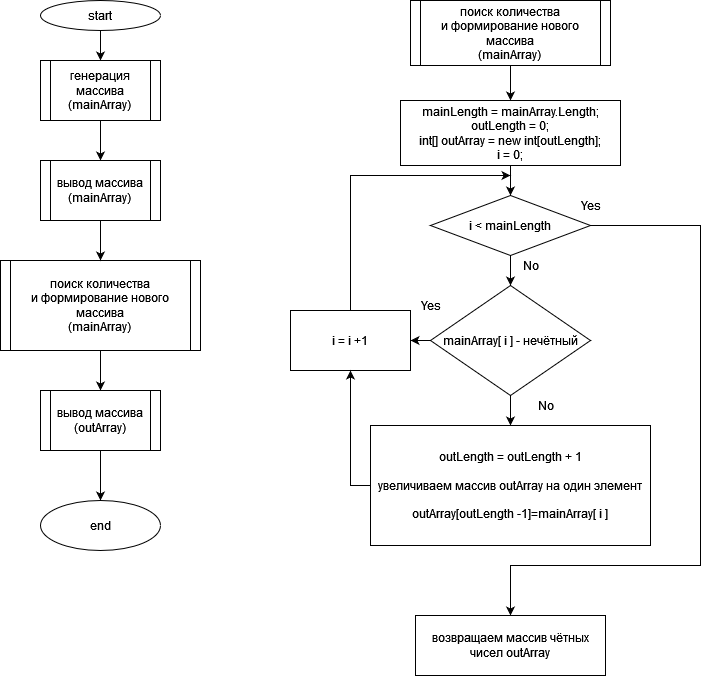

The diagram above was exported from draw.io. Its source (the exported page's mxGraphModel, read from the mxfile embedded in the PNG):
<mxGraphModel dx="782" dy="716" grid="1" gridSize="10" guides="1" tooltips="1" connect="1" arrows="1" fold="1" page="1" pageScale="1" pageWidth="827" pageHeight="1169" math="0" shadow="0">
  <root>
    <mxCell id="0" />
    <mxCell id="1" parent="0" />
    <mxCell id="huOrPXU11JPkUaO9ujRi-4" style="edgeStyle=orthogonalEdgeStyle;rounded=0;orthogonalLoop=1;jettySize=auto;html=1;entryX=0.5;entryY=0;entryDx=0;entryDy=0;" edge="1" parent="1" source="huOrPXU11JPkUaO9ujRi-1" target="huOrPXU11JPkUaO9ujRi-2">
      <mxGeometry relative="1" as="geometry" />
    </mxCell>
    <mxCell id="huOrPXU11JPkUaO9ujRi-1" value="start" style="ellipse;whiteSpace=wrap;html=1;" vertex="1" parent="1">
      <mxGeometry x="100" y="35" width="120" height="30" as="geometry" />
    </mxCell>
    <mxCell id="huOrPXU11JPkUaO9ujRi-9" style="edgeStyle=orthogonalEdgeStyle;rounded=0;orthogonalLoop=1;jettySize=auto;html=1;entryX=0.5;entryY=0;entryDx=0;entryDy=0;" edge="1" parent="1" source="huOrPXU11JPkUaO9ujRi-2" target="huOrPXU11JPkUaO9ujRi-7">
      <mxGeometry relative="1" as="geometry" />
    </mxCell>
    <mxCell id="huOrPXU11JPkUaO9ujRi-2" value="&lt;div&gt;генерация массива&lt;/div&gt;&lt;div&gt;(mainArray)&lt;br&gt;&lt;/div&gt;" style="shape=process;whiteSpace=wrap;html=1;backgroundOutline=1;size=0.08333333333333333;" vertex="1" parent="1">
      <mxGeometry x="100" y="95" width="120" height="60" as="geometry" />
    </mxCell>
    <mxCell id="huOrPXU11JPkUaO9ujRi-11" style="edgeStyle=orthogonalEdgeStyle;rounded=0;orthogonalLoop=1;jettySize=auto;html=1;entryX=0.5;entryY=0;entryDx=0;entryDy=0;" edge="1" parent="1" source="huOrPXU11JPkUaO9ujRi-5" target="huOrPXU11JPkUaO9ujRi-10">
      <mxGeometry relative="1" as="geometry" />
    </mxCell>
    <mxCell id="huOrPXU11JPkUaO9ujRi-5" value="&lt;div&gt;поиск количества&lt;/div&gt;&lt;div&gt;и формирование нового массива&lt;/div&gt;&lt;div&gt;(mainArray)&lt;br&gt;&lt;/div&gt;" style="shape=process;whiteSpace=wrap;html=1;backgroundOutline=1;size=0.05;" vertex="1" parent="1">
      <mxGeometry x="60" y="295" width="200" height="90" as="geometry" />
    </mxCell>
    <mxCell id="huOrPXU11JPkUaO9ujRi-8" value="" style="edgeStyle=orthogonalEdgeStyle;rounded=0;orthogonalLoop=1;jettySize=auto;html=1;" edge="1" parent="1" source="huOrPXU11JPkUaO9ujRi-7" target="huOrPXU11JPkUaO9ujRi-5">
      <mxGeometry relative="1" as="geometry" />
    </mxCell>
    <mxCell id="huOrPXU11JPkUaO9ujRi-7" value="&lt;div&gt;вывод массива&lt;/div&gt;&lt;div&gt;(mainArray)&lt;br&gt;&lt;/div&gt;" style="shape=process;whiteSpace=wrap;html=1;backgroundOutline=1;size=0.08333333333333333;" vertex="1" parent="1">
      <mxGeometry x="100" y="195" width="120" height="60" as="geometry" />
    </mxCell>
    <mxCell id="huOrPXU11JPkUaO9ujRi-13" style="edgeStyle=orthogonalEdgeStyle;rounded=0;orthogonalLoop=1;jettySize=auto;html=1;entryX=0.5;entryY=0;entryDx=0;entryDy=0;" edge="1" parent="1" source="huOrPXU11JPkUaO9ujRi-10" target="huOrPXU11JPkUaO9ujRi-12">
      <mxGeometry relative="1" as="geometry" />
    </mxCell>
    <mxCell id="huOrPXU11JPkUaO9ujRi-10" value="&lt;div&gt;вывод массива&lt;/div&gt;&lt;div&gt;(outArray)&lt;br&gt;&lt;/div&gt;" style="shape=process;whiteSpace=wrap;html=1;backgroundOutline=1;size=0.08333333333333333;" vertex="1" parent="1">
      <mxGeometry x="100" y="425" width="120" height="60" as="geometry" />
    </mxCell>
    <mxCell id="huOrPXU11JPkUaO9ujRi-12" value="end" style="ellipse;whiteSpace=wrap;html=1;" vertex="1" parent="1">
      <mxGeometry x="100" y="535" width="120" height="50" as="geometry" />
    </mxCell>
    <mxCell id="huOrPXU11JPkUaO9ujRi-16" value="" style="edgeStyle=orthogonalEdgeStyle;rounded=0;orthogonalLoop=1;jettySize=auto;html=1;" edge="1" parent="1" source="huOrPXU11JPkUaO9ujRi-14" target="huOrPXU11JPkUaO9ujRi-15">
      <mxGeometry relative="1" as="geometry" />
    </mxCell>
    <mxCell id="huOrPXU11JPkUaO9ujRi-14" value="&lt;div&gt;поиск количества&lt;/div&gt;&lt;div&gt;и формирование нового массива&lt;/div&gt;&lt;div&gt;(mainArray)&lt;br&gt;&lt;/div&gt;" style="shape=process;whiteSpace=wrap;html=1;backgroundOutline=1;size=0.05;" vertex="1" parent="1">
      <mxGeometry x="470" y="35" width="200" height="65" as="geometry" />
    </mxCell>
    <mxCell id="huOrPXU11JPkUaO9ujRi-20" value="" style="edgeStyle=orthogonalEdgeStyle;rounded=0;orthogonalLoop=1;jettySize=auto;html=1;" edge="1" parent="1" source="huOrPXU11JPkUaO9ujRi-15" target="huOrPXU11JPkUaO9ujRi-19">
      <mxGeometry relative="1" as="geometry" />
    </mxCell>
    <mxCell id="huOrPXU11JPkUaO9ujRi-15" value="mainLength = mainArray.Length;&lt;div&gt;outLength = 0;&lt;/div&gt;&lt;div&gt;&lt;div&gt;int[] outArray = new int[outLength];&lt;/div&gt;&lt;div&gt;i = 0;&lt;br&gt;&lt;/div&gt;&lt;/div&gt;" style="rounded=0;whiteSpace=wrap;html=1;" vertex="1" parent="1">
      <mxGeometry x="460" y="135" width="220" height="65" as="geometry" />
    </mxCell>
    <mxCell id="huOrPXU11JPkUaO9ujRi-23" value="" style="edgeStyle=orthogonalEdgeStyle;rounded=0;orthogonalLoop=1;jettySize=auto;html=1;entryX=0.5;entryY=0;entryDx=0;entryDy=0;" edge="1" parent="1" source="huOrPXU11JPkUaO9ujRi-19" target="huOrPXU11JPkUaO9ujRi-25">
      <mxGeometry relative="1" as="geometry">
        <mxPoint x="570" y="295" as="targetPoint" />
      </mxGeometry>
    </mxCell>
    <mxCell id="huOrPXU11JPkUaO9ujRi-33" style="edgeStyle=orthogonalEdgeStyle;rounded=0;orthogonalLoop=1;jettySize=auto;html=1;" edge="1" parent="1" source="huOrPXU11JPkUaO9ujRi-19">
      <mxGeometry relative="1" as="geometry">
        <mxPoint x="570" y="650" as="targetPoint" />
        <Array as="points">
          <mxPoint x="760" y="260" />
          <mxPoint x="760" y="600" />
          <mxPoint x="570" y="600" />
        </Array>
      </mxGeometry>
    </mxCell>
    <mxCell id="huOrPXU11JPkUaO9ujRi-19" value="i &amp;lt; mainLength " style="rhombus;whiteSpace=wrap;html=1;rounded=0;" vertex="1" parent="1">
      <mxGeometry x="490" y="230" width="160" height="60" as="geometry" />
    </mxCell>
    <mxCell id="huOrPXU11JPkUaO9ujRi-21" style="edgeStyle=orthogonalEdgeStyle;rounded=0;orthogonalLoop=1;jettySize=auto;html=1;exitX=0.5;exitY=1;exitDx=0;exitDy=0;" edge="1" parent="1" source="huOrPXU11JPkUaO9ujRi-19" target="huOrPXU11JPkUaO9ujRi-19">
      <mxGeometry relative="1" as="geometry" />
    </mxCell>
    <mxCell id="huOrPXU11JPkUaO9ujRi-28" value="" style="edgeStyle=orthogonalEdgeStyle;rounded=0;orthogonalLoop=1;jettySize=auto;html=1;" edge="1" parent="1" source="huOrPXU11JPkUaO9ujRi-25" target="huOrPXU11JPkUaO9ujRi-27">
      <mxGeometry relative="1" as="geometry" />
    </mxCell>
    <mxCell id="huOrPXU11JPkUaO9ujRi-31" value="" style="edgeStyle=orthogonalEdgeStyle;rounded=0;orthogonalLoop=1;jettySize=auto;html=1;" edge="1" parent="1" source="huOrPXU11JPkUaO9ujRi-25" target="huOrPXU11JPkUaO9ujRi-30">
      <mxGeometry relative="1" as="geometry" />
    </mxCell>
    <mxCell id="huOrPXU11JPkUaO9ujRi-25" value="mainArray[ i ] - нечётный" style="rhombus;whiteSpace=wrap;html=1;" vertex="1" parent="1">
      <mxGeometry x="490" y="320" width="160" height="110" as="geometry" />
    </mxCell>
    <mxCell id="huOrPXU11JPkUaO9ujRi-29" style="edgeStyle=orthogonalEdgeStyle;rounded=0;orthogonalLoop=1;jettySize=auto;html=1;" edge="1" parent="1" source="huOrPXU11JPkUaO9ujRi-27">
      <mxGeometry relative="1" as="geometry">
        <mxPoint x="570" y="210" as="targetPoint" />
        <Array as="points">
          <mxPoint x="410" y="210" />
        </Array>
      </mxGeometry>
    </mxCell>
    <mxCell id="huOrPXU11JPkUaO9ujRi-27" value="i = i +1" style="whiteSpace=wrap;html=1;" vertex="1" parent="1">
      <mxGeometry x="350" y="345" width="120" height="60" as="geometry" />
    </mxCell>
    <mxCell id="huOrPXU11JPkUaO9ujRi-32" style="edgeStyle=orthogonalEdgeStyle;rounded=0;orthogonalLoop=1;jettySize=auto;html=1;entryX=0.5;entryY=1;entryDx=0;entryDy=0;" edge="1" parent="1" source="huOrPXU11JPkUaO9ujRi-30" target="huOrPXU11JPkUaO9ujRi-27">
      <mxGeometry relative="1" as="geometry">
        <Array as="points">
          <mxPoint x="410" y="520" />
        </Array>
      </mxGeometry>
    </mxCell>
    <mxCell id="huOrPXU11JPkUaO9ujRi-30" value="&lt;div&gt;outLength = outLength + 1&lt;/div&gt;&lt;div&gt;&lt;br&gt;&lt;/div&gt;&lt;div&gt;увеличиваем массив outArray на один элемент&lt;/div&gt;&lt;div&gt;&lt;br&gt;&lt;/div&gt;&lt;div&gt;outArray[outLength -1]=mainArray[ i ]&lt;br&gt;&lt;/div&gt;" style="whiteSpace=wrap;html=1;" vertex="1" parent="1">
      <mxGeometry x="430" y="460" width="280" height="120" as="geometry" />
    </mxCell>
    <mxCell id="huOrPXU11JPkUaO9ujRi-34" value="возвращаем массив чётных чисел outArray " style="rounded=0;whiteSpace=wrap;html=1;" vertex="1" parent="1">
      <mxGeometry x="475" y="650" width="190" height="60" as="geometry" />
    </mxCell>
    <mxCell id="huOrPXU11JPkUaO9ujRi-35" value="Yes" style="text;html=1;align=center;verticalAlign=middle;resizable=0;points=[];autosize=1;strokeColor=none;fillColor=none;" vertex="1" parent="1">
      <mxGeometry x="630" y="230" width="40" height="20" as="geometry" />
    </mxCell>
    <mxCell id="huOrPXU11JPkUaO9ujRi-36" value="No" style="text;html=1;align=center;verticalAlign=middle;resizable=0;points=[];autosize=1;strokeColor=none;fillColor=none;" vertex="1" parent="1">
      <mxGeometry x="575" y="290" width="30" height="20" as="geometry" />
    </mxCell>
    <mxCell id="huOrPXU11JPkUaO9ujRi-37" value="Yes" style="text;html=1;align=center;verticalAlign=middle;resizable=0;points=[];autosize=1;strokeColor=none;fillColor=none;" vertex="1" parent="1">
      <mxGeometry x="470" y="330" width="40" height="20" as="geometry" />
    </mxCell>
    <mxCell id="huOrPXU11JPkUaO9ujRi-38" value="No" style="text;html=1;align=center;verticalAlign=middle;resizable=0;points=[];autosize=1;strokeColor=none;fillColor=none;" vertex="1" parent="1">
      <mxGeometry x="590" y="430" width="30" height="20" as="geometry" />
    </mxCell>
  </root>
</mxGraphModel>